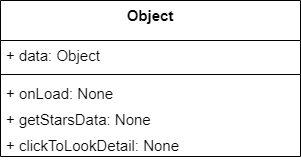

The diagram above was exported from draw.io. Its source (the exported page's mxGraphModel, read from the mxfile embedded in the PNG):
<mxGraphModel dx="1102" dy="526" grid="1" gridSize="10" guides="1" tooltips="1" connect="1" arrows="1" fold="1" page="1" pageScale="1" pageWidth="827" pageHeight="1169" math="0" shadow="0">
  <root>
    <mxCell id="0" />
    <mxCell id="1" parent="0" />
    <mxCell id="1VYhdLVSiVgbtYY7qxzI-1" value="Object" style="swimlane;fontStyle=1;align=center;verticalAlign=top;childLayout=stackLayout;horizontal=1;startSize=40;horizontalStack=0;resizeParent=1;resizeParentMax=0;resizeLast=0;collapsible=1;marginBottom=0;fontSize=15;" vertex="1" parent="1">
      <mxGeometry x="270" y="413" width="300" height="156" as="geometry" />
    </mxCell>
    <mxCell id="1VYhdLVSiVgbtYY7qxzI-2" value="+ data: Object" style="text;strokeColor=none;fillColor=none;align=left;verticalAlign=top;spacingLeft=4;spacingRight=4;overflow=hidden;rotatable=0;points=[[0,0.5],[1,0.5]];portConstraint=eastwest;fontSize=15;" vertex="1" parent="1VYhdLVSiVgbtYY7qxzI-1">
      <mxGeometry y="40" width="300" height="30" as="geometry" />
    </mxCell>
    <mxCell id="1VYhdLVSiVgbtYY7qxzI-3" value="" style="line;strokeWidth=1;fillColor=none;align=left;verticalAlign=middle;spacingTop=-1;spacingLeft=3;spacingRight=3;rotatable=0;labelPosition=right;points=[];portConstraint=eastwest;fontSize=15;" vertex="1" parent="1VYhdLVSiVgbtYY7qxzI-1">
      <mxGeometry y="70" width="300" height="8" as="geometry" />
    </mxCell>
    <mxCell id="1VYhdLVSiVgbtYY7qxzI-4" value="+ onLoad: None" style="text;strokeColor=none;fillColor=none;align=left;verticalAlign=top;spacingLeft=4;spacingRight=4;overflow=hidden;rotatable=0;points=[[0,0.5],[1,0.5]];portConstraint=eastwest;fontSize=15;" vertex="1" parent="1VYhdLVSiVgbtYY7qxzI-1">
      <mxGeometry y="78" width="300" height="26" as="geometry" />
    </mxCell>
    <mxCell id="1VYhdLVSiVgbtYY7qxzI-5" value="+ getStarsData: None" style="text;strokeColor=none;fillColor=none;align=left;verticalAlign=top;spacingLeft=4;spacingRight=4;overflow=hidden;rotatable=0;points=[[0,0.5],[1,0.5]];portConstraint=eastwest;fontSize=15;" vertex="1" parent="1VYhdLVSiVgbtYY7qxzI-1">
      <mxGeometry y="104" width="300" height="26" as="geometry" />
    </mxCell>
    <mxCell id="1VYhdLVSiVgbtYY7qxzI-6" value="+ clickToLookDetail: None&#10;" style="text;strokeColor=none;fillColor=none;align=left;verticalAlign=top;spacingLeft=4;spacingRight=4;overflow=hidden;rotatable=0;points=[[0,0.5],[1,0.5]];portConstraint=eastwest;fontSize=15;" vertex="1" parent="1VYhdLVSiVgbtYY7qxzI-1">
      <mxGeometry y="130" width="300" height="26" as="geometry" />
    </mxCell>
  </root>
</mxGraphModel>